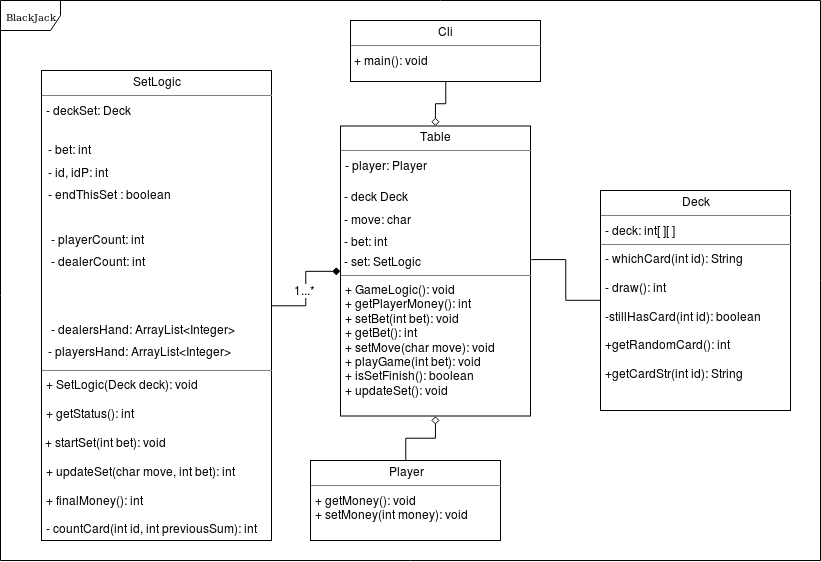

The diagram above was exported from draw.io. Its source (the exported page's mxGraphModel, read from the mxfile embedded in the PNG):
<mxGraphModel dx="823" dy="474" grid="1" gridSize="10" guides="1" tooltips="1" connect="1" arrows="1" fold="1" page="1" pageScale="1" pageWidth="850" pageHeight="1100" background="#ffffff" math="0" shadow="0">
  <root>
    <mxCell id="0" />
    <mxCell id="1" parent="0" />
    <mxCell id="17acba5748e5396b-1" value="BlackJack" style="shape=umlFrame;whiteSpace=wrap;html=1;rounded=0;shadow=0;comic=0;labelBackgroundColor=none;strokeColor=#000000;strokeWidth=1;fillColor=#ffffff;fontFamily=Verdana;fontSize=10;fontColor=#000000;align=center;" parent="1" vertex="1">
      <mxGeometry x="20" y="20" width="820" height="560" as="geometry" />
    </mxCell>
    <mxCell id="5d2195bd80daf111-34" style="edgeStyle=orthogonalEdgeStyle;rounded=0;html=1;dashed=1;labelBackgroundColor=none;startFill=0;endArrow=open;endFill=0;endSize=10;fontFamily=Verdana;fontSize=10;" parent="1" edge="1">
      <mxGeometry relative="1" as="geometry">
        <Array as="points">
          <mxPoint x="410" y="1029" />
          <mxPoint x="410" y="1029" />
        </Array>
        <mxPoint x="490" y="1029" as="targetPoint" />
      </mxGeometry>
    </mxCell>
    <mxCell id="5d2195bd80daf111-15" value="&lt;p style=&quot;margin: 0px ; margin-top: 4px ; text-align: center&quot;&gt;Table&lt;br&gt;&lt;/p&gt;&lt;hr size=&quot;1&quot;&gt;&lt;p style=&quot;margin: 0px ; margin-left: 4px&quot;&gt; &lt;span class=&quot;pl-k&quot;&gt;-&lt;/span&gt; &lt;span class=&quot;pl-smi&quot;&gt;p&lt;/span&gt;layer: Player&lt;/p&gt;&lt;p style=&quot;margin: 0px ; margin-left: 4px&quot;&gt;&lt;br&gt;&lt;/p&gt;&lt;table class=&quot;highlight tab-size js-file-line-container&quot;&gt;&lt;tbody&gt;&lt;tr&gt;&lt;td id=&quot;LC6&quot; class=&quot;blob-code blob-code-inner js-file-line&quot;&gt;- &lt;span class=&quot;pl-smi&quot;&gt;&lt;/span&gt; deck Deck&lt;br&gt;&lt;/td&gt;      &lt;/tr&gt;      &lt;tr&gt;        &lt;/tr&gt;&lt;/tbody&gt;&lt;/table&gt;&lt;table class=&quot;highlight tab-size js-file-line-container&quot;&gt;&lt;tbody&gt;&lt;tr&gt;&lt;td id=&quot;LC7&quot; class=&quot;blob-code blob-code-inner js-file-line&quot;&gt;-  move: char&lt;br&gt;&lt;/td&gt;      &lt;/tr&gt;      &lt;tr&gt;        &lt;/tr&gt;&lt;/tbody&gt;&lt;/table&gt;&lt;table class=&quot;highlight tab-size js-file-line-container&quot;&gt;&lt;tbody&gt;&lt;tr&gt;&lt;td id=&quot;LC8&quot; class=&quot;blob-code blob-code-inner js-file-line&quot;&gt;- &lt;span class=&quot;pl-k&quot;&gt;&lt;/span&gt;bet&lt;span class=&quot;pl-k&quot;&gt;: int&lt;/span&gt;&lt;span class=&quot;pl-c1&quot;&gt;&lt;/span&gt;&lt;/td&gt;      &lt;/tr&gt;      &lt;tr&gt;        &lt;/tr&gt;&lt;/tbody&gt;&lt;/table&gt;&amp;nbsp;- set: SetLogic&lt;br&gt;&lt;hr size=&quot;1&quot;&gt;&lt;p style=&quot;margin: 0px ; margin-left: 4px&quot;&gt;+ &lt;span class=&quot;pl-en&quot;&gt;GameLogic&lt;/span&gt;(): void&lt;br&gt;&lt;/p&gt;&lt;p style=&quot;margin: 0px ; margin-left: 4px&quot;&gt;+&lt;span class=&quot;pl-en&quot;&gt; getPlayerMoney(): int&lt;/span&gt;&lt;/p&gt;&lt;p style=&quot;margin: 0px ; margin-left: 4px&quot;&gt;&lt;span class=&quot;pl-en&quot;&gt;+&lt;/span&gt;&lt;span class=&quot;pl-en&quot;&gt;&lt;span class=&quot;pl-k&quot;&gt;&lt;/span&gt; &lt;span class=&quot;pl-en&quot;&gt;setBet&lt;/span&gt;(&lt;span class=&quot;pl-k&quot;&gt;int&lt;/span&gt; &lt;span class=&quot;pl-v&quot;&gt;bet&lt;/span&gt;): void&lt;br&gt;&lt;/span&gt;&lt;/p&gt;&lt;p style=&quot;margin: 0px ; margin-left: 4px&quot;&gt;&lt;span class=&quot;pl-en&quot;&gt;+&lt;/span&gt;&lt;span class=&quot;pl-en&quot;&gt;&lt;span class=&quot;pl-k&quot;&gt;&lt;/span&gt; g&lt;span class=&quot;pl-en&quot;&gt;etBet&lt;/span&gt;(&lt;span class=&quot;pl-v&quot;&gt;&lt;/span&gt;): int&lt;br&gt;&lt;/span&gt;&lt;/p&gt;&lt;p style=&quot;margin: 0px ; margin-left: 4px&quot;&gt;&lt;span class=&quot;pl-en&quot;&gt;+&lt;/span&gt; &lt;span class=&quot;pl-en&quot;&gt;&lt;span class=&quot;pl-en&quot;&gt;setMove&lt;/span&gt;(&lt;span class=&quot;pl-k&quot;&gt;char&lt;/span&gt; &lt;span class=&quot;pl-v&quot;&gt;move&lt;/span&gt;): void&lt;br&gt;&lt;/span&gt;&lt;/p&gt;&lt;p style=&quot;margin: 0px ; margin-left: 4px&quot;&gt;+ &lt;span class=&quot;pl-en&quot;&gt;playGame&lt;/span&gt;(&lt;span class=&quot;pl-k&quot;&gt;int&lt;/span&gt; &lt;span class=&quot;pl-v&quot;&gt;bet&lt;/span&gt;): void&lt;br&gt;&lt;/p&gt;&lt;p style=&quot;margin: 0px ; margin-left: 4px&quot;&gt;+ &lt;span class=&quot;pl-en&quot;&gt;isSetFinish&lt;/span&gt;(): boolean&lt;/p&gt;&lt;p style=&quot;margin: 0px ; margin-left: 4px&quot;&gt;+&lt;span class=&quot;pl-k&quot;&gt;&lt;/span&gt; &lt;span class=&quot;pl-en&quot;&gt;updateSet&lt;/span&gt;(): void&lt;br&gt;&lt;/p&gt;" style="verticalAlign=top;align=left;overflow=fill;fontSize=12;fontFamily=Helvetica;html=1;rounded=0;shadow=0;comic=0;labelBackgroundColor=none;strokeColor=#000000;strokeWidth=1;fillColor=#ffffff;" parent="1" vertex="1">
      <mxGeometry x="360" y="145.5" width="190" height="290" as="geometry" />
    </mxCell>
    <mxCell id="QR_b7OjHdspd_UW8mUvb-8" style="edgeStyle=orthogonalEdgeStyle;rounded=0;orthogonalLoop=1;jettySize=auto;html=1;startArrow=none;startFill=0;endArrow=diamond;endFill=1;" parent="1" source="5d2195bd80daf111-19" target="5d2195bd80daf111-15" edge="1">
      <mxGeometry relative="1" as="geometry" />
    </mxCell>
    <mxCell id="PpkYteiw9cRut6UMjJul-1" value="&lt;div&gt;1...*&lt;/div&gt;" style="text;html=1;resizable=0;points=[];align=center;verticalAlign=middle;labelBackgroundColor=#ffffff;" vertex="1" connectable="0" parent="QR_b7OjHdspd_UW8mUvb-8">
      <mxGeometry x="-0.3262" y="5" relative="1" as="geometry">
        <mxPoint x="4.5" y="-15" as="offset" />
      </mxGeometry>
    </mxCell>
    <mxCell id="5d2195bd80daf111-19" value="&lt;p style=&quot;margin: 0px ; margin-top: 4px ; text-align: center&quot;&gt;SetLogic&lt;/p&gt;&lt;hr size=&quot;1&quot;&gt;&lt;p style=&quot;margin: 0px ; margin-left: 4px&quot;&gt;&lt;span class=&quot;pl-k&quot;&gt;-&lt;/span&gt; deckSet: Deck&lt;/p&gt;&lt;table class=&quot;highlight tab-size js-file-line-container&quot;&gt;&lt;tbody&gt;&lt;tr&gt;&lt;td id=&quot;LC6&quot; class=&quot;blob-code blob-code-inner js-file-line&quot;&gt;&lt;br&gt;&lt;/td&gt;&lt;/tr&gt;&lt;tr&gt;&lt;/tr&gt;&lt;/tbody&gt;&lt;/table&gt;&lt;table class=&quot;highlight tab-size js-file-line-container&quot;&gt;&lt;tbody&gt;&lt;tr&gt;&lt;td id=&quot;LC7&quot; class=&quot;blob-code blob-code-inner js-file-line&quot;&gt;&amp;nbsp;-&lt;span class=&quot;pl-k&quot;&gt;&lt;/span&gt; bet: int&lt;br&gt;&lt;/td&gt;      &lt;/tr&gt;      &lt;tr&gt;        &lt;/tr&gt;&lt;/tbody&gt;&lt;/table&gt;&lt;table class=&quot;highlight tab-size js-file-line-container&quot;&gt;&lt;tbody&gt;&lt;tr&gt;&lt;td id=&quot;LC8&quot; class=&quot;blob-code blob-code-inner js-file-line&quot;&gt;&amp;nbsp;- id, idP: int&lt;/td&gt;      &lt;/tr&gt;      &lt;tr&gt;        &lt;/tr&gt;&lt;/tbody&gt;&lt;/table&gt;&lt;table class=&quot;highlight tab-size js-file-line-container&quot;&gt;&lt;tbody&gt;&lt;tr&gt;&lt;td id=&quot;LC9&quot; class=&quot;blob-code blob-code-inner js-file-line&quot;&gt;&amp;nbsp;&lt;span class=&quot;pl-k&quot;&gt;-&lt;/span&gt; endThisSet&amp;nbsp;: boolean&lt;br&gt;&lt;/td&gt;      &lt;/tr&gt;      &lt;tr&gt;        &lt;/tr&gt;&lt;/tbody&gt;&lt;/table&gt;&lt;table class=&quot;highlight tab-size js-file-line-container&quot;&gt;&lt;tbody&gt;&lt;tr&gt;&lt;td id=&quot;LC10&quot; class=&quot;blob-code blob-code-inner js-file-line&quot;&gt;&lt;br&gt;&lt;/td&gt;&lt;/tr&gt;&lt;tr&gt;&lt;/tr&gt;&lt;/tbody&gt;&lt;/table&gt;&lt;table class=&quot;highlight tab-size js-file-line-container&quot;&gt;&lt;tbody&gt;&lt;tr&gt;&lt;td id=&quot;LC11&quot; class=&quot;blob-code blob-code-inner js-file-line&quot;&gt;&amp;nbsp; - playerCount: int&lt;br&gt;&lt;/td&gt;      &lt;/tr&gt;      &lt;tr&gt;        &lt;/tr&gt;&lt;/tbody&gt;&lt;/table&gt;&lt;table class=&quot;highlight tab-size js-file-line-container&quot;&gt;&lt;tbody&gt;&lt;tr&gt;&lt;td id=&quot;LC12&quot; class=&quot;blob-code blob-code-inner js-file-line&quot;&gt;&amp;nbsp; - &lt;span class=&quot;pl-k&quot;&gt;&lt;/span&gt; dealerCount: int&lt;/td&gt;&lt;/tr&gt;&lt;tr&gt;&lt;/tr&gt;&lt;/tbody&gt;&lt;/table&gt;&lt;table class=&quot;highlight tab-size js-file-line-container&quot;&gt;&lt;tbody&gt;&lt;tr&gt;&lt;td id=&quot;LC13&quot; class=&quot;blob-code blob-code-inner js-file-line&quot;&gt;&lt;br&gt;&lt;/td&gt;&lt;/tr&gt;&lt;tr&gt;&lt;/tr&gt;&lt;/tbody&gt;&lt;/table&gt;&lt;table class=&quot;highlight tab-size js-file-line-container&quot;&gt;&lt;tbody&gt;&lt;tr&gt;&lt;td id=&quot;LC14&quot; class=&quot;blob-code blob-code-inner js-file-line&quot;&gt;&lt;br&gt;&lt;/td&gt;&lt;/tr&gt;&lt;tr&gt;&lt;/tr&gt;&lt;/tbody&gt;&lt;/table&gt;&lt;table class=&quot;highlight tab-size js-file-line-container&quot;&gt;&lt;tbody&gt;&lt;tr&gt;&lt;td id=&quot;LC15&quot; class=&quot;blob-code blob-code-inner js-file-line&quot;&gt;&amp;nbsp;    -&lt;span class=&quot;pl-k&quot;&gt;&lt;/span&gt; dealersHand&lt;span class=&quot;pl-k&quot;&gt;:&lt;/span&gt; &lt;span class=&quot;pl-k&quot;&gt;ArrayList&amp;lt;&lt;span class=&quot;pl-smi&quot;&gt;Integer&lt;/span&gt;&amp;gt;&lt;/span&gt;&lt;/td&gt;      &lt;/tr&gt;      &lt;tr&gt;        &lt;/tr&gt;&lt;/tbody&gt;&lt;/table&gt;&lt;table class=&quot;highlight tab-size js-file-line-container&quot;&gt;&lt;tbody&gt;&lt;tr&gt;&lt;td id=&quot;LC16&quot; class=&quot;blob-code blob-code-inner js-file-line&quot;&gt;&amp;nbsp;-&lt;span class=&quot;pl-k&quot;&gt;&lt;/span&gt; playersHand: &lt;span class=&quot;pl-k&quot;&gt;ArrayList&amp;lt;&lt;span class=&quot;pl-smi&quot;&gt;Integer&lt;/span&gt;&amp;gt;&lt;/span&gt;&lt;/td&gt;      &lt;/tr&gt;      &lt;tr&gt;        &lt;/tr&gt;&lt;/tbody&gt;&lt;/table&gt;&lt;hr size=&quot;1&quot;&gt;&lt;p style=&quot;margin: 0px ; margin-left: 4px&quot;&gt;+&lt;span class=&quot;pl-en&quot;&gt; SetLogic&lt;/span&gt;(&lt;span class=&quot;pl-smi&quot;&gt;Deck&lt;/span&gt; &lt;span class=&quot;pl-v&quot;&gt;deck&lt;/span&gt;): void&lt;/p&gt;&lt;p style=&quot;margin: 0px ; margin-left: 4px&quot;&gt;&lt;br&gt;&lt;/p&gt;&lt;p style=&quot;margin: 0px ; margin-left: 4px&quot;&gt;+ &lt;span class=&quot;pl-en&quot;&gt;getStatus&lt;/span&gt;(): int&lt;br&gt;&lt;/p&gt;&lt;div&gt;&amp;nbsp;&lt;/div&gt;&lt;div&gt;&amp;nbsp;+ &lt;span class=&quot;pl-en&quot;&gt;startSet&lt;/span&gt;(&lt;span class=&quot;pl-k&quot;&gt;int&lt;/span&gt; &lt;span class=&quot;pl-v&quot;&gt;bet&lt;/span&gt;): void&lt;/div&gt;&lt;p style=&quot;margin: 0px ; margin-left: 4px&quot;&gt;&lt;span class=&quot;pl-en&quot;&gt;&lt;br&gt;&lt;/span&gt;&lt;/p&gt;&lt;p style=&quot;margin: 0px ; margin-left: 4px&quot;&gt;&lt;span class=&quot;pl-en&quot;&gt;+ updateSet&lt;/span&gt;(&lt;span class=&quot;pl-k&quot;&gt;char&lt;/span&gt; &lt;span class=&quot;pl-v&quot;&gt;move&lt;/span&gt;, &lt;span class=&quot;pl-k&quot;&gt;int&lt;/span&gt; &lt;span class=&quot;pl-v&quot;&gt;bet&lt;/span&gt;): int&lt;/p&gt;&lt;p style=&quot;margin: 0px ; margin-left: 4px&quot;&gt;&lt;br&gt;&lt;/p&gt;&lt;p style=&quot;margin: 0px ; margin-left: 4px&quot;&gt;+ &lt;span class=&quot;pl-en&quot;&gt;finalMoney(): int&lt;br&gt;&lt;/span&gt;&lt;/p&gt;&lt;p style=&quot;margin: 0px ; margin-left: 4px&quot;&gt;&lt;br&gt;&lt;/p&gt;&lt;p style=&quot;margin: 0px ; margin-left: 4px&quot;&gt;-&lt;span class=&quot;pl-en&quot;&gt; countCard&lt;/span&gt;(&lt;span class=&quot;pl-k&quot;&gt;int&lt;/span&gt; &lt;span class=&quot;pl-v&quot;&gt;id&lt;/span&gt;, &lt;span class=&quot;pl-k&quot;&gt;int&lt;/span&gt; &lt;span class=&quot;pl-v&quot;&gt;previousSum&lt;/span&gt;): int&lt;/p&gt;&lt;p style=&quot;margin: 0px ; margin-left: 4px&quot;&gt;&lt;span class=&quot;pl-en&quot;&gt;&lt;/span&gt;&lt;/p&gt;" style="verticalAlign=top;align=left;overflow=fill;fontSize=12;fontFamily=Helvetica;html=1;rounded=0;shadow=0;comic=0;labelBackgroundColor=none;strokeColor=#000000;strokeWidth=1;fillColor=#ffffff;" parent="1" vertex="1">
      <mxGeometry x="61" y="90" width="230" height="470" as="geometry" />
    </mxCell>
    <mxCell id="QR_b7OjHdspd_UW8mUvb-10" style="edgeStyle=orthogonalEdgeStyle;rounded=0;orthogonalLoop=1;jettySize=auto;html=1;startArrow=none;startFill=0;endArrow=diamond;endFill=0;" parent="1" source="QR_b7OjHdspd_UW8mUvb-5" target="5d2195bd80daf111-15" edge="1">
      <mxGeometry relative="1" as="geometry" />
    </mxCell>
    <mxCell id="QR_b7OjHdspd_UW8mUvb-5" value="&lt;p style=&quot;margin: 0px ; margin-top: 4px ; text-align: center&quot;&gt;Cli&lt;br&gt;&lt;/p&gt;&lt;hr size=&quot;1&quot;&gt;&lt;div&gt;&amp;nbsp;+ main(): void&lt;/div&gt;" style="verticalAlign=top;align=left;overflow=fill;fontSize=12;fontFamily=Helvetica;html=1;rounded=0;shadow=0;comic=0;labelBackgroundColor=none;strokeColor=#000000;strokeWidth=1;fillColor=#ffffff;" parent="1" vertex="1">
      <mxGeometry x="370" y="40" width="190" height="61" as="geometry" />
    </mxCell>
    <mxCell id="QR_b7OjHdspd_UW8mUvb-9" style="edgeStyle=orthogonalEdgeStyle;rounded=0;orthogonalLoop=1;jettySize=auto;html=1;entryX=1.005;entryY=0.46;entryDx=0;entryDy=0;entryPerimeter=0;startArrow=none;startFill=0;endArrow=none;endFill=0;" parent="1" source="QR_b7OjHdspd_UW8mUvb-6" target="5d2195bd80daf111-15" edge="1">
      <mxGeometry relative="1" as="geometry" />
    </mxCell>
    <mxCell id="QR_b7OjHdspd_UW8mUvb-6" value="&lt;p style=&quot;margin: 0px ; margin-top: 4px ; text-align: center&quot;&gt;Deck&lt;br&gt;&lt;/p&gt;&lt;hr size=&quot;1&quot;&gt;&lt;p style=&quot;margin: 0px ; margin-left: 4px&quot;&gt;- deck: int[ ][ ]&lt;br&gt;&lt;/p&gt;&lt;hr size=&quot;1&quot;&gt;&lt;p style=&quot;margin: 0px ; margin-left: 4px&quot;&gt;- &lt;span class=&quot;pl-en&quot;&gt;whichCard(int id): String&lt;/span&gt;&lt;/p&gt;&lt;p style=&quot;margin: 0px ; margin-left: 4px&quot;&gt;&lt;br&gt;- draw(): int&lt;/p&gt;&lt;p style=&quot;margin: 0px ; margin-left: 4px&quot;&gt;&lt;br&gt;&lt;/p&gt;&lt;p style=&quot;margin: 0px ; margin-left: 4px&quot;&gt;-stillHasCard(int id): boolean &lt;br&gt;&lt;/p&gt;&lt;p style=&quot;margin: 0px ; margin-left: 4px&quot;&gt;&lt;br&gt;&lt;/p&gt;&lt;p style=&quot;margin: 0px ; margin-left: 4px&quot;&gt;+&lt;span class=&quot;pl-en&quot;&gt;getRandomCard(): int&lt;/span&gt;&lt;/p&gt;&lt;p style=&quot;margin: 0px ; margin-left: 4px&quot;&gt;&lt;span class=&quot;pl-en&quot;&gt;&lt;br&gt;&lt;/span&gt;&lt;/p&gt;&lt;p style=&quot;margin: 0px ; margin-left: 4px&quot;&gt;&lt;span class=&quot;pl-en&quot;&gt;+&lt;/span&gt;&lt;span class=&quot;pl-en&quot;&gt;&lt;span class=&quot;pl-en&quot;&gt;getCardStr&lt;/span&gt;(&lt;span class=&quot;pl-k&quot;&gt;int&lt;/span&gt; &lt;span class=&quot;pl-v&quot;&gt;id&lt;/span&gt;): String&lt;br&gt;&lt;/span&gt;&lt;/p&gt;" style="verticalAlign=top;align=left;overflow=fill;fontSize=12;fontFamily=Helvetica;html=1;rounded=0;shadow=0;comic=0;labelBackgroundColor=none;strokeColor=#000000;strokeWidth=1;fillColor=#ffffff;" parent="1" vertex="1">
      <mxGeometry x="620" y="210" width="190" height="220" as="geometry" />
    </mxCell>
    <mxCell id="QR_b7OjHdspd_UW8mUvb-11" style="edgeStyle=orthogonalEdgeStyle;rounded=0;orthogonalLoop=1;jettySize=auto;html=1;entryX=0.5;entryY=1;entryDx=0;entryDy=0;startArrow=none;startFill=0;endArrow=diamond;endFill=0;" parent="1" source="QR_b7OjHdspd_UW8mUvb-7" target="5d2195bd80daf111-15" edge="1">
      <mxGeometry relative="1" as="geometry" />
    </mxCell>
    <mxCell id="QR_b7OjHdspd_UW8mUvb-7" value="&lt;p style=&quot;margin: 0px ; margin-top: 4px ; text-align: center&quot;&gt;Player&lt;/p&gt;&lt;hr size=&quot;1&quot;&gt;&lt;p style=&quot;margin: 0px ; margin-left: 4px&quot;&gt;+ getMoney(): void&lt;br&gt;+ &lt;span class=&quot;pl-en&quot;&gt;setMoney&lt;/span&gt;(&lt;span class=&quot;pl-k&quot;&gt;int&lt;/span&gt; &lt;span class=&quot;pl-v&quot;&gt;money&lt;/span&gt;): void&lt;br&gt;&lt;/p&gt;" style="verticalAlign=top;align=left;overflow=fill;fontSize=12;fontFamily=Helvetica;html=1;rounded=0;shadow=0;comic=0;labelBackgroundColor=none;strokeColor=#000000;strokeWidth=1;fillColor=#ffffff;" parent="1" vertex="1">
      <mxGeometry x="330" y="480" width="190" height="80" as="geometry" />
    </mxCell>
  </root>
</mxGraphModel>